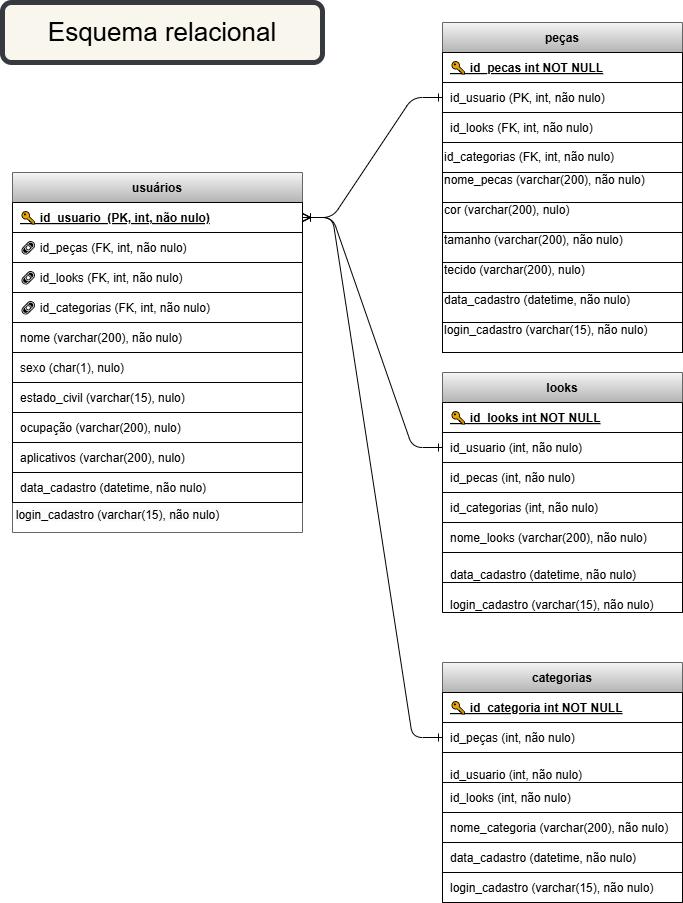

The diagram above was exported from draw.io. Its source (the exported page's mxGraphModel, read from the mxfile embedded in the PNG):
<mxGraphModel dx="832" dy="1581" grid="1" gridSize="10" guides="1" tooltips="1" connect="1" arrows="1" fold="1" page="1" pageScale="1" pageWidth="850" pageHeight="1100" math="0" shadow="0">
  <root>
    <mxCell id="0" />
    <mxCell id="1" parent="0" />
    <mxCell id="usuarios" value="usuários" style="shape=table;startSize=30;container=1;collapsible=1;childLayout=tableLayout;fixedRows=1;rowLines=0;fontStyle=1;align=center;resizeLast=1;fillColor=#f5f5f5;strokeColor=#666666;gradientColor=#b3b3b3;fontColor=#000000;movable=1;resizable=1;rotatable=1;deletable=1;editable=1;locked=0;connectable=1;" vertex="1" parent="1">
      <mxGeometry x="90" y="170" width="290" height="360" as="geometry" />
    </mxCell>
    <mxCell id="usuarios-id" value="🔑 id_usuario  (PK, int, não nulo)" style="shape=partialRectangle;overflow=hidden;connectable=0;fillColor=none;align=left;spacingLeft=6;fontStyle=5;fontColor=#000000;" vertex="1" parent="usuarios">
      <mxGeometry y="30" width="290" height="30" as="geometry" />
    </mxCell>
    <mxCell id="usuarios-id_pecas" value="🔗 id_peças (FK, int, não nulo)" style="shape=partialRectangle;overflow=hidden;connectable=0;fillColor=none;align=left;spacingLeft=6;fontColor=#000000;" vertex="1" parent="usuarios">
      <mxGeometry y="60" width="290" height="30" as="geometry" />
    </mxCell>
    <mxCell id="usuarios-id_looks" value="🔗 id_looks (FK, int, não nulo)" style="shape=partialRectangle;overflow=hidden;connectable=0;fillColor=none;align=left;spacingLeft=6;fontColor=#000000;" vertex="1" parent="usuarios">
      <mxGeometry y="90" width="290" height="30" as="geometry" />
    </mxCell>
    <mxCell id="usuarios-id_categorias" value="🔗 id_categorias (FK, int, não nulo)" style="shape=partialRectangle;overflow=hidden;connectable=0;fillColor=none;align=left;spacingLeft=6;fontColor=#000000;" vertex="1" parent="usuarios">
      <mxGeometry y="120" width="290" height="30" as="geometry" />
    </mxCell>
    <mxCell id="usuarios-nome" value="nome (varchar(200), não nulo)" style="shape=partialRectangle;overflow=hidden;connectable=0;fillColor=none;align=left;spacingLeft=6;fontColor=#000000;" vertex="1" parent="usuarios">
      <mxGeometry y="150" width="290" height="30" as="geometry" />
    </mxCell>
    <mxCell id="usuarios-sexo" value="sexo (char(1), nulo)" style="shape=partialRectangle;overflow=hidden;connectable=0;fillColor=none;align=left;spacingLeft=6;fontColor=#000000;" vertex="1" parent="usuarios">
      <mxGeometry y="180" width="290" height="30" as="geometry" />
    </mxCell>
    <mxCell id="pecas" value="peças" style="shape=table;startSize=30;container=1;collapsible=1;childLayout=tableLayout;fixedRows=1;rowLines=0;fontStyle=1;align=center;resizeLast=1;fillColor=#f5f5f5;gradientColor=#b3b3b3;strokeColor=#666666;" vertex="1" parent="1">
      <mxGeometry x="520" y="20" width="240" height="330" as="geometry" />
    </mxCell>
    <mxCell id="pecas-id" value="🔑 id_pecas int NOT NULL" style="shape=partialRectangle;overflow=hidden;connectable=0;fillColor=none;align=left;spacingLeft=6;fontStyle=5;fontColor=#000000;" vertex="1" parent="pecas">
      <mxGeometry y="30" width="240" height="30" as="geometry" />
    </mxCell>
    <mxCell id="pecas-id_usuario" value="id_usuario (PK, int, não nulo)" style="shape=partialRectangle;overflow=hidden;connectable=0;fillColor=none;align=left;spacingLeft=6;fontColor=#000000;" vertex="1" parent="pecas">
      <mxGeometry y="60" width="240" height="30" as="geometry" />
    </mxCell>
    <mxCell id="pecas-nome" value="" style="shape=partialRectangle;overflow=hidden;connectable=0;fillColor=none;align=left;spacingLeft=6;fontColor=#000000;" vertex="1" parent="pecas">
      <mxGeometry y="90" width="240" height="30" as="geometry" />
    </mxCell>
    <mxCell id="looks" value="looks" style="shape=table;startSize=30;container=1;collapsible=1;childLayout=tableLayout;fixedRows=1;rowLines=0;fontStyle=1;align=center;resizeLast=1;fillColor=#f5f5f5;gradientColor=#b3b3b3;strokeColor=#666666;fontColor=#000000;" vertex="1" parent="1">
      <mxGeometry x="520" y="370" width="240" height="240" as="geometry" />
    </mxCell>
    <mxCell id="looks-id" value="🔑 id_looks int NOT NULL" style="shape=partialRectangle;overflow=hidden;connectable=0;fillColor=none;align=left;spacingLeft=6;fontStyle=5;fontColor=#000000;" vertex="1" parent="looks">
      <mxGeometry y="30" width="240" height="30" as="geometry" />
    </mxCell>
    <mxCell id="looks-id_usuario" value="id_usuario (int, não nulo)" style="shape=partialRectangle;overflow=hidden;connectable=0;fillColor=none;align=left;spacingLeft=6;fontColor=#000000;" vertex="1" parent="looks">
      <mxGeometry y="60" width="240" height="30" as="geometry" />
    </mxCell>
    <mxCell id="looks-nome" value="id_pecas (int, não nulo)" style="shape=partialRectangle;overflow=hidden;connectable=0;fillColor=none;align=left;spacingLeft=6;fontColor=#000000;" vertex="1" parent="looks">
      <mxGeometry y="90" width="240" height="30" as="geometry" />
    </mxCell>
    <mxCell id="categorias" value="categorias" style="shape=table;startSize=30;container=1;collapsible=1;childLayout=tableLayout;fixedRows=1;rowLines=0;fontStyle=1;align=center;resizeLast=1;fillColor=#f5f5f5;gradientColor=#b3b3b3;strokeColor=#666666;fontColor=#000000;verticalAlign=middle;horizontal=1;" vertex="1" parent="1">
      <mxGeometry x="520" y="660" width="240" height="240" as="geometry" />
    </mxCell>
    <mxCell id="categorias-id" value="🔑 id_categoria int NOT NULL" style="shape=partialRectangle;overflow=hidden;connectable=0;fillColor=none;align=left;spacingLeft=6;fontStyle=5;fontColor=#000000;" vertex="1" parent="categorias">
      <mxGeometry y="30" width="240" height="30" as="geometry" />
    </mxCell>
    <mxCell id="categorias-id_usuario" value="id_peças (int, não nulo)" style="shape=partialRectangle;overflow=hidden;connectable=0;fillColor=none;align=left;spacingLeft=6;fontColor=#000000;" vertex="1" parent="categorias">
      <mxGeometry y="60" width="240" height="30" as="geometry" />
    </mxCell>
    <mxCell id="categorias-nome" value="&#10;id_usuario (int, não nulo)&#10;&#10;" style="shape=partialRectangle;overflow=hidden;connectable=0;fillColor=none;align=left;spacingLeft=6;fontColor=#000000;verticalAlign=middle;" vertex="1" parent="categorias">
      <mxGeometry y="90" width="240" height="30" as="geometry" />
    </mxCell>
    <mxCell id="XxqyIPqIzru9xYxzpqH5-43" value="id_looks (int, não nulo)" style="shape=partialRectangle;overflow=hidden;connectable=0;fillColor=none;align=left;spacingLeft=6;fontColor=#000000;verticalAlign=middle;" vertex="1" parent="categorias">
      <mxGeometry y="120" width="240" height="30" as="geometry" />
    </mxCell>
    <mxCell id="XxqyIPqIzru9xYxzpqH5-49" value="nome_categoria (varchar(200), não nulo)" style="shape=partialRectangle;overflow=hidden;connectable=0;fillColor=none;align=left;spacingLeft=6;fontColor=#000000;" vertex="1" parent="categorias">
      <mxGeometry y="150" width="240" height="30" as="geometry" />
    </mxCell>
    <mxCell id="XxqyIPqIzru9xYxzpqH5-50" value="data_cadastro (datetime, não nulo)" style="shape=partialRectangle;overflow=hidden;connectable=0;fillColor=none;align=left;spacingLeft=6;fontColor=#000000;" vertex="1" parent="categorias">
      <mxGeometry y="180" width="240" height="30" as="geometry" />
    </mxCell>
    <mxCell id="XxqyIPqIzru9xYxzpqH5-58" value="login_cadastro (varchar(15), não nulo)" style="shape=partialRectangle;overflow=hidden;connectable=0;fillColor=none;align=left;spacingLeft=6;fontColor=#000000;" vertex="1" parent="categorias">
      <mxGeometry y="210" width="240" height="30" as="geometry" />
    </mxCell>
    <mxCell id="rel-pecas-usuarios" value="" style="edgeStyle=entityRelationEdgeStyle;endArrow=ERoneToMany;startArrow=ERone;endFill=1;startFill=0;fontColor=#000000;" edge="1" parent="1" source="pecas-id_usuario" target="usuarios-id">
      <mxGeometry relative="1" as="geometry" />
    </mxCell>
    <mxCell id="rel-looks-usuarios" value="" style="edgeStyle=entityRelationEdgeStyle;endArrow=ERoneToMany;startArrow=ERone;endFill=1;startFill=0;fontColor=#000000;" edge="1" parent="1" source="looks-id_usuario" target="usuarios-id">
      <mxGeometry relative="1" as="geometry" />
    </mxCell>
    <mxCell id="rel-categorias-usuarios" value="" style="edgeStyle=entityRelationEdgeStyle;endArrow=ERoneToMany;startArrow=ERone;endFill=1;startFill=0;fontColor=#000000;" edge="1" parent="1" source="categorias-id_usuario" target="usuarios-id">
      <mxGeometry relative="1" as="geometry" />
    </mxCell>
    <mxCell id="XxqyIPqIzru9xYxzpqH5-4" value="estado_civil (varchar(15), nulo)" style="shape=partialRectangle;overflow=hidden;connectable=0;fillColor=none;align=left;spacingLeft=6;fontColor=#000000;" vertex="1" parent="1">
      <mxGeometry x="90" y="380" width="290" height="30" as="geometry" />
    </mxCell>
    <mxCell id="XxqyIPqIzru9xYxzpqH5-5" value="ocupação (varchar(200), nulo)" style="shape=partialRectangle;overflow=hidden;connectable=0;fillColor=none;align=left;spacingLeft=6;fontColor=#000000;" vertex="1" parent="1">
      <mxGeometry x="90" y="410" width="290" height="30" as="geometry" />
    </mxCell>
    <mxCell id="XxqyIPqIzru9xYxzpqH5-6" value="aplicativos (varchar(200), nulo)" style="shape=partialRectangle;overflow=hidden;connectable=0;fillColor=none;align=left;spacingLeft=6;fontColor=#000000;" vertex="1" parent="1">
      <mxGeometry x="90" y="440" width="290" height="30" as="geometry" />
    </mxCell>
    <mxCell id="XxqyIPqIzru9xYxzpqH5-7" value="data_cadastro (datetime, não nulo)" style="shape=partialRectangle;overflow=hidden;connectable=0;fillColor=none;align=left;spacingLeft=6;fontColor=#000000;" vertex="1" parent="1">
      <mxGeometry x="90" y="470" width="290" height="30" as="geometry" />
    </mxCell>
    <mxCell id="XxqyIPqIzru9xYxzpqH5-8" value="&#10;&lt;span style=&quot;font-family: Helvetica; font-size: 12px; font-style: normal; font-variant-ligatures: normal; font-variant-caps: normal; font-weight: 400; letter-spacing: normal; orphans: 2; text-align: center; text-indent: 0px; text-transform: none; widows: 2; word-spacing: 0px; -webkit-text-stroke-width: 0px; white-space: nowrap; background-color: rgb(251, 251, 251); text-decoration-thickness: initial; text-decoration-style: initial; text-decoration-color: initial; float: none; display: inline !important;&quot;&gt;login_cadastro (varchar(15), não nulo)&lt;/span&gt;&#10;&#10;" style="text;html=1;align=center;verticalAlign=middle;resizable=0;points=[];autosize=1;strokeColor=none;fillColor=none;fontColor=#000000;" vertex="1" parent="1">
      <mxGeometry x="80" y="490" width="230" height="60" as="geometry" />
    </mxCell>
    <mxCell id="XxqyIPqIzru9xYxzpqH5-10" value="id_looks (FK, int, não nulo)" style="shape=partialRectangle;overflow=hidden;connectable=0;fillColor=none;align=left;spacingLeft=6;fontColor=#000000;" vertex="1" parent="1">
      <mxGeometry x="520" y="110" width="240" height="30" as="geometry" />
    </mxCell>
    <mxCell id="XxqyIPqIzru9xYxzpqH5-18" value="&lt;span style=&quot;text-wrap: nowrap;&quot;&gt;id_categorias&amp;nbsp;(FK, int, não nulo)&lt;/span&gt;" style="whiteSpace=wrap;html=1;fontColor=#000000;align=left;" vertex="1" parent="1">
      <mxGeometry x="520" y="140" width="240" height="30" as="geometry" />
    </mxCell>
    <mxCell id="XxqyIPqIzru9xYxzpqH5-23" value="&#10;nome_pecas (varchar(200), não nulo)&#10;&#10;" style="whiteSpace=wrap;html=1;fontColor=#000000;align=left;" vertex="1" parent="1">
      <mxGeometry x="520" y="170" width="240" height="30" as="geometry" />
    </mxCell>
    <mxCell id="XxqyIPqIzru9xYxzpqH5-24" value="&#10;cor (varchar(200), nulo)&#10;&#10;" style="whiteSpace=wrap;html=1;fontColor=#000000;align=left;" vertex="1" parent="1">
      <mxGeometry x="520" y="200" width="240" height="30" as="geometry" />
    </mxCell>
    <mxCell id="XxqyIPqIzru9xYxzpqH5-25" value="&#10;tamanho (varchar(200), não nulo)&#10;&#10;" style="whiteSpace=wrap;html=1;fontColor=#000000;align=left;" vertex="1" parent="1">
      <mxGeometry x="520" y="230" width="240" height="30" as="geometry" />
    </mxCell>
    <mxCell id="XxqyIPqIzru9xYxzpqH5-26" value="&#10;tecido (varchar(200), nulo)&#10;&#10;" style="whiteSpace=wrap;html=1;fontColor=#000000;align=left;" vertex="1" parent="1">
      <mxGeometry x="520" y="260" width="240" height="30" as="geometry" />
    </mxCell>
    <mxCell id="XxqyIPqIzru9xYxzpqH5-28" value="&#10;login_cadastro (varchar(15), não nulo)&#10;&#10;" style="whiteSpace=wrap;html=1;fontColor=#000000;align=left;" vertex="1" parent="1">
      <mxGeometry x="520" y="320" width="240" height="30" as="geometry" />
    </mxCell>
    <mxCell id="XxqyIPqIzru9xYxzpqH5-29" value="&#10;data_cadastro (datetime, não nulo)&#10;&#10;" style="whiteSpace=wrap;html=1;fontColor=#000000;align=left;" vertex="1" parent="1">
      <mxGeometry x="520" y="290" width="240" height="30" as="geometry" />
    </mxCell>
    <mxCell id="XxqyIPqIzru9xYxzpqH5-34" value="id_categorias (int, não nulo)" style="shape=partialRectangle;overflow=hidden;connectable=0;fillColor=none;align=left;spacingLeft=6;fontColor=#000000;" vertex="1" parent="1">
      <mxGeometry x="520" y="490" width="240" height="30" as="geometry" />
    </mxCell>
    <mxCell id="XxqyIPqIzru9xYxzpqH5-35" value="&#10;data_cadastro (datetime, não nulo)&#10;&#10;" style="shape=partialRectangle;overflow=hidden;connectable=0;fillColor=none;align=left;spacingLeft=6;fontColor=#000000;" vertex="1" parent="1">
      <mxGeometry x="520" y="550" width="240" height="30" as="geometry" />
    </mxCell>
    <mxCell id="XxqyIPqIzru9xYxzpqH5-36" value="nome_looks (varchar(200), não nulo)" style="shape=partialRectangle;overflow=hidden;connectable=0;fillColor=none;align=left;spacingLeft=6;fontColor=#000000;" vertex="1" parent="1">
      <mxGeometry x="520" y="520" width="240" height="30" as="geometry" />
    </mxCell>
    <mxCell id="XxqyIPqIzru9xYxzpqH5-37" value="&#10;login_cadastro (varchar(15), não nulo)&#10;&#10;" style="shape=partialRectangle;overflow=hidden;connectable=0;fillColor=none;align=left;spacingLeft=6;fontColor=#000000;" vertex="1" parent="1">
      <mxGeometry x="520" y="580" width="240" height="30" as="geometry" />
    </mxCell>
    <mxCell id="XxqyIPqIzru9xYxzpqH5-60" value="&lt;font style=&quot;font-size: 26px;&quot;&gt;Esquema relacional&lt;/font&gt;" style="rounded=1;whiteSpace=wrap;html=1;strokeWidth=5;fontSize=26;fillColor=#f9f7ed;strokeColor=#36393d;" vertex="1" parent="1">
      <mxGeometry x="80" width="320" height="60" as="geometry" />
    </mxCell>
  </root>
</mxGraphModel>